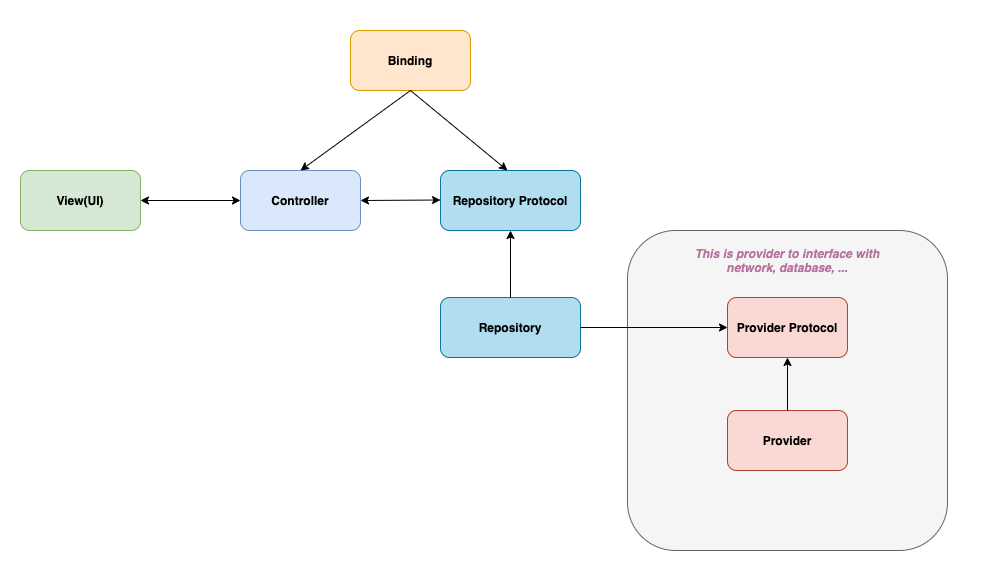

The diagram above was exported from draw.io. Its source (the exported page's mxGraphModel, read from the mxfile embedded in the PNG):
<mxGraphModel dx="1426" dy="644" grid="1" gridSize="10" guides="1" tooltips="1" connect="1" arrows="1" fold="1" page="1" pageScale="1" pageWidth="850" pageHeight="1100" math="0" shadow="0">
  <root>
    <mxCell id="0" />
    <mxCell id="1" parent="0" />
    <mxCell id="F6KeE80x1KACh_Nz0yrS-32" value="" style="rounded=0;whiteSpace=wrap;html=1;dashed=1;dashPattern=1 2;opacity=0;" vertex="1" parent="1">
      <mxGeometry y="30" width="980" height="580" as="geometry" />
    </mxCell>
    <mxCell id="F6KeE80x1KACh_Nz0yrS-16" value="" style="whiteSpace=wrap;html=1;aspect=fixed;fillColor=#f5f5f5;strokeColor=#666666;fontColor=#333333;rounded=1;" vertex="1" parent="1">
      <mxGeometry x="627" y="260" width="320" height="320" as="geometry" />
    </mxCell>
    <mxCell id="F6KeE80x1KACh_Nz0yrS-1" value="&lt;b&gt;View(UI)&lt;/b&gt;" style="rounded=1;whiteSpace=wrap;html=1;fillColor=#d5e8d4;strokeColor=#82b366;" vertex="1" parent="1">
      <mxGeometry x="20" y="200" width="120" height="60" as="geometry" />
    </mxCell>
    <mxCell id="F6KeE80x1KACh_Nz0yrS-2" value="&lt;b&gt;Controller&lt;/b&gt;" style="rounded=1;whiteSpace=wrap;html=1;fillColor=#dae8fc;strokeColor=#6c8ebf;" vertex="1" parent="1">
      <mxGeometry x="240" y="200" width="120" height="60" as="geometry" />
    </mxCell>
    <mxCell id="F6KeE80x1KACh_Nz0yrS-3" value="&lt;b&gt;Repository Protocol&lt;/b&gt;" style="rounded=1;whiteSpace=wrap;html=1;fillColor=#b1ddf0;strokeColor=#10739e;" vertex="1" parent="1">
      <mxGeometry x="440" y="200" width="140" height="60" as="geometry" />
    </mxCell>
    <mxCell id="F6KeE80x1KACh_Nz0yrS-4" value="&lt;b&gt;Binding&lt;/b&gt;" style="rounded=1;whiteSpace=wrap;html=1;fillColor=#ffe6cc;strokeColor=#d79b00;" vertex="1" parent="1">
      <mxGeometry x="350" y="60" width="120" height="60" as="geometry" />
    </mxCell>
    <mxCell id="F6KeE80x1KACh_Nz0yrS-6" value="&lt;b&gt;Provider Protocol&lt;/b&gt;" style="rounded=1;whiteSpace=wrap;html=1;fillColor=#fad9d5;strokeColor=#ae4132;" vertex="1" parent="1">
      <mxGeometry x="727" y="327" width="120" height="60" as="geometry" />
    </mxCell>
    <mxCell id="F6KeE80x1KACh_Nz0yrS-7" value="&lt;b&gt;Repository&lt;/b&gt;" style="rounded=1;whiteSpace=wrap;html=1;fillColor=#b1ddf0;strokeColor=#10739e;" vertex="1" parent="1">
      <mxGeometry x="440" y="327" width="140" height="60" as="geometry" />
    </mxCell>
    <mxCell id="F6KeE80x1KACh_Nz0yrS-11" value="&lt;b&gt;Provider&lt;/b&gt;" style="rounded=1;whiteSpace=wrap;html=1;fillColor=#fad9d5;strokeColor=#ae4132;" vertex="1" parent="1">
      <mxGeometry x="727" y="440" width="120" height="60" as="geometry" />
    </mxCell>
    <mxCell id="F6KeE80x1KACh_Nz0yrS-14" value="" style="endArrow=classic;html=1;exitX=0.5;exitY=0;exitDx=0;exitDy=0;entryX=0.5;entryY=1;entryDx=0;entryDy=0;" edge="1" parent="1" source="F6KeE80x1KACh_Nz0yrS-7" target="F6KeE80x1KACh_Nz0yrS-3">
      <mxGeometry width="50" height="50" relative="1" as="geometry">
        <mxPoint x="460" y="310" as="sourcePoint" />
        <mxPoint x="510" y="260" as="targetPoint" />
      </mxGeometry>
    </mxCell>
    <mxCell id="F6KeE80x1KACh_Nz0yrS-17" value="" style="endArrow=classic;html=1;exitX=0.5;exitY=0;exitDx=0;exitDy=0;entryX=0.5;entryY=1;entryDx=0;entryDy=0;" edge="1" parent="1" source="F6KeE80x1KACh_Nz0yrS-11" target="F6KeE80x1KACh_Nz0yrS-6">
      <mxGeometry width="50" height="50" relative="1" as="geometry">
        <mxPoint x="689.5" y="400" as="sourcePoint" />
        <mxPoint x="689.5" y="360" as="targetPoint" />
      </mxGeometry>
    </mxCell>
    <mxCell id="F6KeE80x1KACh_Nz0yrS-18" value="&lt;b&gt;&lt;i&gt;&lt;font color=&quot;#b5739d&quot;&gt;This is provider to interface with network, database, ...&lt;/font&gt;&lt;/i&gt;&lt;/b&gt;" style="text;html=1;strokeColor=none;fillColor=none;align=center;verticalAlign=middle;whiteSpace=wrap;rounded=0;" vertex="1" parent="1">
      <mxGeometry x="692" y="280" width="190" height="20" as="geometry" />
    </mxCell>
    <mxCell id="F6KeE80x1KACh_Nz0yrS-21" value="" style="endArrow=classic;html=1;" edge="1" parent="1" source="F6KeE80x1KACh_Nz0yrS-7" target="F6KeE80x1KACh_Nz0yrS-6">
      <mxGeometry width="50" height="50" relative="1" as="geometry">
        <mxPoint x="400" y="380" as="sourcePoint" />
        <mxPoint x="450" y="330" as="targetPoint" />
      </mxGeometry>
    </mxCell>
    <mxCell id="F6KeE80x1KACh_Nz0yrS-26" value="" style="endArrow=classic;startArrow=classic;html=1;exitX=1;exitY=0.5;exitDx=0;exitDy=0;" edge="1" parent="1" source="F6KeE80x1KACh_Nz0yrS-1">
      <mxGeometry width="50" height="50" relative="1" as="geometry">
        <mxPoint x="190" y="280" as="sourcePoint" />
        <mxPoint x="240" y="230" as="targetPoint" />
      </mxGeometry>
    </mxCell>
    <mxCell id="F6KeE80x1KACh_Nz0yrS-28" value="" style="endArrow=classic;startArrow=classic;html=1;" edge="1" parent="1">
      <mxGeometry width="50" height="50" relative="1" as="geometry">
        <mxPoint x="360" y="230" as="sourcePoint" />
        <mxPoint x="440" y="229.5" as="targetPoint" />
      </mxGeometry>
    </mxCell>
    <mxCell id="F6KeE80x1KACh_Nz0yrS-29" value="" style="endArrow=classic;html=1;exitX=0.5;exitY=1;exitDx=0;exitDy=0;" edge="1" parent="1" source="F6KeE80x1KACh_Nz0yrS-4">
      <mxGeometry width="50" height="50" relative="1" as="geometry">
        <mxPoint x="250" y="250" as="sourcePoint" />
        <mxPoint x="300" y="200" as="targetPoint" />
      </mxGeometry>
    </mxCell>
    <mxCell id="F6KeE80x1KACh_Nz0yrS-31" value="" style="endArrow=classic;html=1;entryX=0.5;entryY=0;entryDx=0;entryDy=0;exitX=0.5;exitY=1;exitDx=0;exitDy=0;" edge="1" parent="1" source="F6KeE80x1KACh_Nz0yrS-4">
      <mxGeometry width="50" height="50" relative="1" as="geometry">
        <mxPoint x="727" y="120" as="sourcePoint" />
        <mxPoint x="507" y="200" as="targetPoint" />
      </mxGeometry>
    </mxCell>
  </root>
</mxGraphModel>